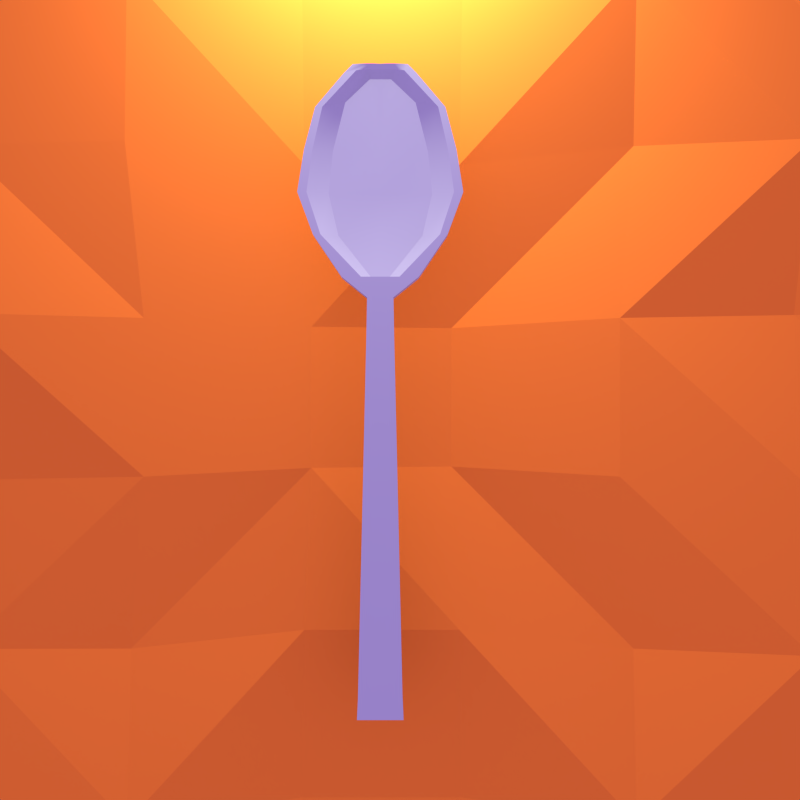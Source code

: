 # Source: RenderSketchGame0611-RyanGreen.blend  (saved by Blender 2.70.0; exported with 4.5.12 LTS)
import bpy
from mathutils import Matrix  # noqa: F401  (used for matrix-valued properties, if any)

bpy.ops.wm.read_factory_settings(use_empty=True)
scene = bpy.context.scene
scene.name = 'Scene'

# ---- collections
col_collection_1 = bpy.data.collections.new('Collection 1'); scene.collection.children.link(col_collection_1)

# ---- materials (node trees are filled in below, after node groups)
mat_material_001 = bpy.data.materials.new('Material.001')
mat_material_001.alpha_threshold = 0.0
mat_material_001.roughness = 0.5
mat_material_001.line_color = (0.0, 0.0, 0.0, 1.0)
mat_material = bpy.data.materials.new('Material')
mat_material.alpha_threshold = 0.0
mat_material.roughness = 0.5
mat_material.line_color = (0.0, 0.0, 0.0, 1.0)

# ---- material node trees
mat_material_001.use_nodes = True; mat_material_001.node_tree.nodes.clear()
_N = mat_material_001.node_tree.nodes; _L = mat_material_001.node_tree.links
n0 = _N.new('ShaderNodeOutputMaterial'); n0.name = 'Material Output'; n0.location = (300, 300)
n1 = _N.new('ShaderNodeBsdfDiffuse'); n1.name = 'Diffuse BSDF'; n1.location = (10, 300)
n1.inputs[0].default_value = (0.8, 0.196, 0.02126, 1.0)
_L.new(n1.outputs[0], n0.inputs[0])
n0.is_active_output = True
mat_material.use_nodes = True; mat_material.node_tree.nodes.clear()
_N = mat_material.node_tree.nodes; _L = mat_material.node_tree.links
n0 = _N.new('ShaderNodeOutputMaterial'); n0.name = 'Material Output'; n0.location = (300, 300)
n1 = _N.new('ShaderNodeBsdfDiffuse'); n1.name = 'Diffuse BSDF'; n1.location = (10, 300)
n1.inputs[0].default_value = (0.4109, 0.4109, 0.4109, 1.0)
_L.new(n1.outputs[0], n0.inputs[0])
n0.is_active_output = True

# ---- world
world_world = bpy.data.worlds.new('World'); scene.world = world_world
world_world.use_nodes = True; world_world.node_tree.nodes.clear()
_N = world_world.node_tree.nodes; _L = world_world.node_tree.links
n0 = _N.new('ShaderNodeOutputWorld'); n0.name = 'World Output'; n0.location = (300, 300)
n1 = _N.new('ShaderNodeBackground'); n1.name = 'Background'; n1.location = (10, 300)
n1.inputs[0].default_value = (0.1447, 0.1003, 0.2738, 1.0)
n1.inputs[1].default_value = 5.0
_L.new(n1.outputs[0], n0.inputs[0])
n0.is_active_output = True
world_world.color = (0.05088, 0.05088, 0.05088)
world_world.use_sun_shadow = False
world_world.sun_shadow_jitter_overblur = 0.0
world_world.cycles.sampling_method = 'MANUAL'
world_world.cycles.sample_map_resolution = 256

# ---- cameras
cam_camera = bpy.data.cameras.new('Camera')
cam_camera.clip_end = 100.0
cam_camera.lens = 35.0
cam_camera.sensor_width = 32.0
cam_camera.sensor_height = 18.0
cam_camera.ortho_scale = 7.314
cam_camera.dof.focus_distance = 0.0

# ---- lights
light_area = bpy.data.lights.new('Area', 'AREA')
light_area.transmission_factor = 0.0
light_area.energy = 785.4
light_area.shadow_buffer_clip_start = 0.5
light_area.shadow_soft_size = 0.1
light_area.shadow_maximum_resolution = 0.006
light_area.use_absolute_resolution = True
light_area.size = 0.1
light_area.size_y = 0.1
light_area.cycles.use_multiple_importance_sampling = False
light_lamp = bpy.data.lights.new('Lamp', 'SUN')
light_lamp.color = (0.2638, 0.5654, 1.0)
light_lamp.transmission_factor = 0.0
light_lamp.cutoff_distance = 30.0
light_lamp.angle = 0.1993
light_lamp.shadow_buffer_clip_start = 1.001
light_lamp.shadow_soft_size = 0.1
light_lamp.shadow_cascade_max_distance = 1000.0
light_lamp.cycles.use_multiple_importance_sampling = False

# ---- meshes
me_plane = bpy.data.meshes.new('Plane')
me_plane.from_pydata([(-1.142, -1.142, 0.0), (1.142, -1.142, 4.373e-05), (-1.142, 1.142, 0.0), (1.142, 1.142, 4.373e-05), (-1.247, 0.8904, 0.0), (-1.377, 0.5901, 2.41e-05), (-1.456, 0.208, 0.004467), (-1.456, -0.208, 0.0), (-1.377, -0.5901, 0.0), (-1.247, -0.8904, 0.0), (1.247, -0.8904, 0.01704), (1.377, -0.5901, 0.01726), (1.456, -0.208, 0.004467), (1.456, 0.208, 0.0), (1.377, 0.5901, 0.01726), (1.247, 0.8904, 0.01704), (-0.9038, -1.265, 0.01151), (-0.5808, -1.355, 0.01825), (-0.2003, -1.402, 0.0), (0.2003, -1.402, 0.0), (0.5808, -1.355, 0.01825), (0.9038, -1.265, 0.01151), (0.9038, 1.265, 0.01151), (0.5808, 1.355, 0.01825), (0.2003, 1.402, 0.0), (-0.2003, 1.402, 0.0), (-0.5808, 1.355, 0.01825), (-0.9038, 1.265, 0.01151), (0.9766, -0.9766, 0.01583), (0.6028, -1.005, 0.06064), (0.1937, -0.9686, 0.009894), (-0.1937, -0.9686, 0.009894), (-0.6028, -1.005, 0.06064), (-0.9766, -0.9766, 0.01473), (1.02, -0.6119, 0.06064), (0.6078, -0.6078, 0.01167), (0.1832, -0.5497, 0.06064), (-0.1832, -0.5497, 0.06064), (-0.6078, -0.6078, 0.01167), (-1.02, -0.6119, 0.0), (0.996, -0.1992, 0.06064), (0.5627, -0.1876, 0.06064), (0.1666, -0.1666, 0.02105), (-0.1666, -0.1666, 0.06064), (-0.5627, -0.1876, 0.06064), (-0.996, -0.1992, 0.01148), (0.996, 0.1992, 0.01148), (0.5627, 0.1876, 0.06064), (0.1666, 0.1666, 0.02105), (-0.1666, 0.1666, 0.06064), (-0.5627, 0.1876, 0.06064), (-0.996, 0.1992, 0.06064), (1.02, 0.6119, 0.06064), (0.6078, 0.6078, 0.01167), (0.1832, 0.5497, 0.06064), (-0.1832, 0.5497, 0.06064), (-0.6078, 0.6078, 0.06064), (-1.02, 0.6119, 0.00973), (0.9766, 0.9766, 0.01583), (0.6028, 1.005, 0.06064), (0.1937, 0.9686, 0.009894), (-0.1937, 0.9686, 0.009894), (-0.6028, 1.005, 0.06064), (-0.9766, 0.9766, 0.01473)], [], [(15, 3, 22), (21, 1, 10), (28, 10, 11), (34, 11, 12), (12, 13, 46), (13, 14, 52), (14, 15, 58), (4, 63, 27), (63, 62, 26), (62, 61, 25), (61, 60, 24), (59, 23, 24), (58, 22, 23), (16, 33, 9), (17, 32, 33), (18, 31, 32), (19, 30, 31), (19, 20, 29), (20, 21, 28), (33, 39, 8), (32, 38, 39), (32, 31, 37), (30, 36, 37), (29, 35, 36), (29, 28, 34), (39, 45, 7), (39, 38, 44), (38, 37, 43), (36, 42, 43), (35, 41, 42), (34, 40, 41), (45, 51, 6), (44, 50, 51), (43, 49, 50), (42, 48, 49), (41, 47, 48), (40, 46, 47), (6, 51, 57), (50, 56, 57), (49, 55, 56), (49, 48, 54), (48, 47, 53), (47, 46, 52), (5, 57, 63), (57, 56, 62), (55, 61, 62), (54, 60, 61), (54, 53, 59), (52, 58, 59), (58, 15, 22), (28, 21, 10), (34, 28, 11), (40, 34, 12), (40, 12, 46), (46, 13, 52), (52, 14, 58), (2, 4, 27), (27, 63, 26), (26, 62, 25), (25, 61, 24), (60, 59, 24), (59, 58, 23), (0, 16, 9), (16, 17, 33), (17, 18, 32), (18, 19, 31), (30, 19, 29), (29, 20, 28), (9, 33, 8), (33, 32, 39), (38, 32, 37), (31, 30, 37), (30, 29, 36), (35, 29, 34), (8, 39, 7), (45, 39, 44), (44, 38, 43), (37, 36, 43), (36, 35, 42), (35, 34, 41), (7, 45, 6), (45, 44, 51), (44, 43, 50), (43, 42, 49), (42, 41, 48), (41, 40, 47), (5, 6, 57), (51, 50, 57), (50, 49, 56), (55, 49, 54), (54, 48, 53), (53, 47, 52), (4, 5, 63), (63, 57, 62), (56, 55, 62), (55, 54, 61), (60, 54, 59), (53, 52, 59)])
_k = set([(0, 9), (0, 16), (1, 10), (1, 21), (2, 4), (2, 27), (3, 15), (3, 22), (4, 5), (4, 27), (4, 63), (5, 6), (5, 57), (5, 63), (6, 7), (6, 45), (6, 51), (6, 57), (7, 8), (7, 39), (7, 45), (8, 9), (8, 33), (8, 39), (9, 16), (9, 33), (10, 11), (10, 21), (10, 28), (11, 12), (11, 28), (11, 34), (12, 13), (12, 34), (12, 40), (12, 46), (13, 14), (13, 46), (13, 52), (14, 15), (14, 52), (14, 58), (15, 22), (15, 58), (16, 17), (16, 33), (17, 18), (17, 32), (17, 33), (18, 19), (18, 31), (18, 32), (19, 20), (19, 29), (19, 30), (19, 31), (20, 21), (20, 28), (20, 29), (21, 28), (22, 23), (22, 58), (23, 24), (23, 58), (23, 59), (24, 25), (24, 59), (24, 60), (24, 61), (25, 26), (25, 61), (25, 62), (26, 27), (26, 62), (26, 63), (27, 63), (28, 29), (28, 34), (29, 30), (29, 34), (29, 35), (29, 36), (30, 31), (30, 36), (30, 37), (31, 32), (31, 37), (32, 33), (32, 37), (32, 38), (32, 39), (33, 39), (34, 35), (34, 40), (34, 41), (35, 36), (35, 41), (35, 42), (36, 37), (36, 42), (36, 43), (37, 38), (37, 43), (38, 39), (38, 43), (38, 44), (39, 44), (39, 45), (40, 41), (40, 46), (40, 47), (41, 42), (41, 47), (41, 48), (42, 43), (42, 48), (42, 49), (43, 44), (43, 49), (43, 50), (44, 45), (44, 50), (44, 51), (45, 51), (46, 47), (46, 52), (47, 48), (47, 52), (47, 53), (48, 49), (48, 53), (48, 54), (49, 50), (49, 54), (49, 55), (49, 56), (50, 51), (50, 56), (50, 57), (51, 57), (52, 53), (52, 58), (52, 59), (53, 54), (53, 59), (54, 55), (54, 59), (54, 60), (54, 61), (55, 56), (55, 61), (55, 62), (56, 57), (56, 62), (57, 62), (57, 63), (58, 59), (59, 60), (60, 61), (61, 62), (62, 63)])
me_plane.attributes.new('sharp_edge', 'BOOLEAN', 'EDGE').data.foreach_set('value', [ (min(e.vertices), max(e.vertices)) in _k for e in me_plane.edges])
me_plane.materials.append(mat_material_001)
me_plane.use_remesh_preserve_volume = False
me_plane.use_remesh_preserve_attributes = False
me_plane.use_mirror_vertex_groups = False
me_plane.update()
me_cube = bpy.data.meshes.new('Cube')
me_cube.from_pydata([(0.2816, 1.001, -1.0), (0.2376, -0.9713, -1.0), (-0.2376, -0.9713, -1.0), (-0.2816, 1.001, -1.0), (0.2816, 1.001, 1.003), (0.2376, -0.9713, 1.0), (-0.2376, -0.9713, 1.0), (-0.2816, 1.001, 1.003), (0.3946, 0.362, -1.0), (0.1346, 0.2999, -1.0), (-0.1346, 0.2999, -1.0), (-0.3946, 0.362, -1.0), (0.3946, 0.362, 1.0), (0.1346, 0.2999, 1.0), (-0.1346, 0.2999, 1.0), (-0.3946, 0.362, 1.0), (-0.6869, 0.4896, -1.0), (-0.8467, 0.6172, -1.0), (-0.7777, 0.7448, -1.0), (-0.6647, 0.8724, -1.0), (-0.6869, 0.4896, 1.0), (-0.8467, 0.6172, 1.0), (-0.7777, 0.7448, 1.0), (-0.6647, 0.8724, 1.0), (0.6869, 0.4896, -1.0), (0.8467, 0.6172, -1.0), (0.7777, 0.7448, -1.0), (0.6647, 0.8724, -1.0), (0.6869, 0.4896, 1.0), (0.8467, 0.6172, 1.0), (0.7777, 0.7448, 1.0), (0.6647, 0.8724, 1.0), (0.1408, 1.003, -0.9998), (2.086e-07, 1.002, -1.0), (-0.1408, 1.003, -0.9998), (0.1188, -0.9713, -1.0), (-1.49e-07, -0.9713, -1.0), (-0.1188, -0.9713, -1.0), (0.1408, 1.003, 1.039), (2.384e-07, 1.002, 1.01), (-0.1408, 1.003, 1.039), (0.1188, -0.9713, 1.0), (-2.757e-07, -0.9713, 1.0), (-0.1188, -0.9713, 1.0), (-0.1973, 0.362, 1.0), (9.037e-08, 0.362, 1.0), (0.1973, 0.362, 1.0), (-0.06728, 0.2999, 1.0), (-1.027e-07, 0.2999, 1.0), (0.06728, 0.2999, 1.0), (-0.5907, 0.8728, 1.0), (0.5907, 0.8728, 1.0), (-0.6911, 0.7448, 1.0), (2.171e-07, 0.7474, -0.6765), (0.6911, 0.7448, 1.0), (-0.7525, 0.6172, 1.0), (2.308e-07, 0.6172, -0.6765), (0.7525, 0.6172, 1.0), (-0.6105, 0.4896, 1.0), (1.595e-07, 0.4896, -0.04007), (0.6105, 0.4896, 1.0), (0.07041, 1.003, -1.0), (0.05939, -0.9713, -1.0), (0.07041, 1.003, 1.033), (0.05939, -0.9713, 1.0), (0.09866, 0.362, 1.0), (0.03364, 0.2999, 1.0), (0.3622, 0.8936, -0.04007), (0.4895, 0.7448, -0.04007), (0.533, 0.6172, -0.04007), (0.4324, 0.4896, -0.04007), (-0.05939, -0.9713, -1.0), (-0.07041, 1.003, -1.0), (-0.07041, 1.003, 1.033), (-0.05939, -0.9713, 1.0), (-0.09866, 0.362, 1.0), (-0.03364, 0.2999, 1.0), (-0.3622, 0.8936, -0.04007), (-0.4895, 0.7448, -0.04007), (-0.533, 0.6172, -0.04007), (-0.4324, 0.4896, -0.04007), (-0.3703, 0.9748, -1.0), (-0.3703, 0.9747, 1.0), (0.3703, 0.9748, -1.0), (0.3703, 0.9747, 1.0), (0.2449, 0.9822, 1.024), (-0.2449, 0.9822, 1.024), (0.1509, 0.9862, 0.8833), (-0.1509, 0.9862, 0.8833), (0.1412, 0.1867, -1.0), (0.2274, -0.9083, -1.0), (0.1412, 0.1867, 1.0), (0.2274, -0.9083, 1.0), (-0.1412, 0.1867, -1.0), (-0.2274, -0.9083, -1.0), (-0.1412, 0.1867, 1.0), (-0.2274, -0.9083, 1.0), (0.07058, 0.1867, 1.0), (0.1137, -0.9083, 1.0), (-1.431e-07, 0.1867, 1.0), (-2.136e-07, -0.9083, 1.0), (-0.07058, 0.1867, 1.0), (-0.1137, -0.9083, 1.0), (0.03529, 0.1867, 1.0), (0.05685, -0.9083, 1.0), (-0.03529, 0.1867, 1.0), (-0.05685, -0.9083, 1.0), (0.2206, -0.8219, -1.0), (0.2206, -0.8219, 1.0), (-0.2206, -0.8219, -1.0), (-0.2206, -0.8219, 1.0), (0.1103, -0.8219, 1.0), (-2.08e-07, -0.8219, 1.0), (-0.1103, -0.8219, 1.0), (0.05515, -0.8219, 1.0), (-0.05515, -0.8219, 1.0), (0.2134, -0.7308, -1.0), (0.2134, -0.7308, 1.0), (-0.2134, -0.7308, -1.0), (-0.2134, -0.7308, 1.0), (0.1067, -0.7308, 1.0), (-2.022e-07, -0.7308, 1.0), (-0.1067, -0.7308, 1.0), (0.05335, -0.7308, 1.0), (-0.05336, -0.7308, 1.0), (0.1098, 0.9641, -0.04007), (-0.1097, 0.9641, -0.04007), (4.665e-07, 0.9325, -0.1477), (-0.1098, 0.9866, 0.8833), (0.1098, 0.9866, 0.8833), (2.625e-07, 0.9945, 0.9492)], [], [(4, 0, 32, 38), (102, 96, 6, 43), (90, 92, 5, 1), (37, 43, 6, 2), (81, 82, 7, 3), (40, 34, 3, 7), (92, 98, 41, 5), (71, 74, 43, 37), (58, 20, 15, 44), (44, 15, 14, 47), (24, 28, 12, 8), (8, 12, 13, 9), (93, 95, 14, 10), (10, 14, 15, 11), (11, 15, 20, 16), (16, 20, 21, 17), (17, 21, 22, 18), (18, 22, 23, 19), (62, 64, 42, 36), (1, 5, 41, 35), (106, 102, 43, 74), (104, 100, 42, 64), (86, 82, 23, 50), (50, 23, 22, 52), (52, 22, 21, 55), (55, 21, 20, 58), (83, 84, 31, 27), (27, 31, 30, 26), (26, 30, 29, 25), (25, 29, 28, 24), (63, 61, 33, 39), (73, 72, 34, 40), (28, 60, 46, 12), (70, 59, 45, 65), (80, 58, 44, 75), (12, 46, 49, 13), (65, 45, 48, 66), (75, 44, 47, 76), (84, 85, 51, 31), (128, 88, 77, 126), (88, 86, 50, 77), (31, 51, 54, 30), (127, 126, 77, 78, 53), (77, 50, 52, 78), (30, 54, 57, 29), (68, 53, 56, 69), (78, 52, 55, 79), (29, 57, 60, 28), (69, 56, 59, 70), (79, 55, 58, 80), (35, 41, 64, 62), (98, 104, 64, 41), (38, 32, 61, 63), (60, 70, 65, 46), (46, 65, 66, 49), (85, 87, 67, 51), (51, 67, 68, 54), (54, 68, 69, 57), (57, 69, 70, 60), (36, 42, 74, 71), (100, 106, 74, 42), (39, 33, 72, 73), (59, 80, 75, 45), (45, 75, 76, 48), (67, 125, 127, 53, 68), (39, 73, 88, 128, 130), (53, 78, 79, 56), (56, 79, 80, 59), (19, 23, 82, 81), (40, 7, 82, 86), (0, 4, 84, 83), (4, 38, 85, 84), (73, 40, 86, 88), (38, 63, 87, 85), (63, 39, 130, 129, 87), (47, 14, 95, 101), (113, 110, 96, 102), (9, 13, 91, 89), (107, 108, 92, 90), (13, 49, 97, 91), (108, 111, 98, 92), (2, 6, 96, 94), (118, 119, 95, 93), (76, 47, 101, 105), (115, 113, 102, 106), (66, 48, 99, 103), (114, 112, 100, 104), (49, 66, 103, 97), (111, 114, 104, 98), (48, 76, 105, 99), (112, 115, 106, 100), (122, 119, 110, 113), (116, 117, 108, 107), (117, 120, 111, 108), (94, 96, 110, 109), (124, 122, 113, 115), (123, 121, 112, 114), (120, 123, 114, 111), (121, 124, 115, 112), (109, 110, 119, 118), (101, 95, 119, 122), (89, 91, 117, 116), (91, 97, 120, 117), (105, 101, 122, 124), (103, 99, 121, 123), (97, 103, 123, 120), (99, 105, 124, 121), (125, 126, 127), (128, 129, 130), (128, 126, 125, 129), (87, 129, 125, 67)])
me_cube.polygons.foreach_set('use_smooth', [True] * 111)
_k = set([(0, 4), (0, 32), (0, 83), (1, 5), (1, 35), (1, 90), (2, 6), (2, 37), (2, 94), (3, 7), (3, 34), (3, 81), (4, 38), (4, 84), (5, 41), (5, 92), (6, 43), (6, 96), (7, 40), (7, 82), (8, 9), (8, 12), (8, 24), (9, 13), (9, 89), (10, 11), (10, 14), (10, 93), (11, 15), (11, 16), (12, 13), (12, 28), (12, 46), (13, 49), (13, 91), (14, 15), (14, 47), (14, 95), (15, 20), (15, 44), (16, 17), (16, 20), (17, 18), (17, 21), (18, 19), (18, 22), (19, 23), (19, 81), (20, 21), (20, 58), (21, 22), (21, 55), (22, 23), (22, 52), (23, 50), (23, 82), (24, 25), (24, 28), (25, 26), (25, 29), (26, 27), (26, 30), (27, 31), (27, 83), (28, 29), (28, 60), (29, 30), (29, 57), (30, 31), (30, 54), (31, 51), (31, 84), (32, 38), (32, 61), (33, 39), (33, 61), (33, 72), (34, 40), (34, 72), (35, 41), (35, 62), (36, 42), (36, 62), (36, 71), (37, 43), (37, 71), (38, 63), (39, 63), (39, 73), (40, 73), (41, 64), (41, 98), (42, 64), (42, 74), (42, 100), (43, 74), (43, 102), (44, 47), (44, 58), (44, 75), (45, 48), (45, 59), (45, 65), (45, 75), (46, 49), (46, 60), (46, 65), (47, 76), (47, 101), (48, 66), (48, 76), (48, 99), (49, 66), (49, 97), (50, 52), (50, 86), (51, 54), (51, 85), (52, 55), (54, 57), (55, 58), (57, 60), (61, 63), (62, 64), (64, 104), (65, 66), (65, 70), (66, 103), (67, 68), (67, 125), (68, 69), (69, 70), (71, 74), (72, 73), (74, 106), (75, 76), (75, 80), (76, 105), (77, 78), (77, 126), (78, 79), (79, 80), (85, 87), (86, 88), (87, 129), (88, 128), (89, 116), (90, 107), (91, 117), (92, 108), (93, 118), (94, 109), (95, 119), (96, 110), (97, 120), (98, 111), (99, 121), (100, 112), (101, 122), (102, 113), (103, 123), (104, 114), (105, 124), (106, 115), (107, 116), (108, 117), (109, 118), (110, 119), (111, 120), (112, 121), (113, 122), (114, 123), (115, 124), (125, 126), (128, 129)])
me_cube.attributes.new('sharp_edge', 'BOOLEAN', 'EDGE').data.foreach_set('value', [ (min(e.vertices), max(e.vertices)) in _k for e in me_cube.edges])
me_cube.materials.append(mat_material)
me_cube.use_remesh_preserve_volume = False
me_cube.use_remesh_preserve_attributes = False
me_cube.use_mirror_vertex_groups = False
me_cube.update()

# ---- objects
ob_area = bpy.data.objects.new('Area', light_area)
ob_plane = bpy.data.objects.new('Plane', me_plane)
ob_cube = bpy.data.objects.new('Cube', me_cube)
ob_lamp = bpy.data.objects.new('Lamp', light_lamp)
ob_camera = bpy.data.objects.new('Camera', cam_camera)

# ---- transforms, parenting, visibility, modifiers, constraints
ob_area.location = (0.0, 7.262, 1.607)
ob_area.rotation_euler = (-1.177, -0.0, 0.0)
ob_area.lineart.crease_threshold = 0.0
ob_plane.location = (0.0, 0.0, 0.0)
ob_plane.scale = (4.698, 4.698, 4.698)
ob_plane.lineart.crease_threshold = 0.0
_m = ob_plane.modifiers.new('EdgeSplit', 'EDGE_SPLIT')
_m.use_edge_angle = False
ob_cube.location = (0.0, 0.0, 1.0)
ob_cube.scale = (1.0, 3.391, 0.07991)
ob_cube.lock_rotations_4d = False
ob_cube.empty_display_type = 'ARROWS'
ob_cube.visible_shadow = False
ob_cube.lineart.crease_threshold = 0.0
_m = ob_cube.modifiers.new('EdgeSplit', 'EDGE_SPLIT')
_m.use_edge_angle = False
ob_lamp.location = (4.076, 1.005, 5.904)
ob_lamp.rotation_euler = (0.6503, 0.05522, 1.866)
ob_lamp.lock_rotations_4d = False
ob_lamp.empty_display_type = 'ARROWS'
ob_lamp.color = (0.0, 0.0, 0.0, 0.0)
ob_lamp.hide_viewport = True
ob_lamp.hide_render = True
ob_lamp.lineart.crease_threshold = 0.0
ob_camera.location = (0.2016, -0.03001, 10.0)
ob_camera.lock_rotations_4d = False
ob_camera.empty_display_type = 'ARROWS'
ob_camera.color = (0.0, 0.0, 0.0, 0.0)
ob_camera.display_type = 'WIRE'
ob_camera.lineart.crease_threshold = 0.0

# ---- collection membership
col_collection_1.objects.link(ob_area)
col_collection_1.objects.link(ob_plane)
col_collection_1.objects.link(ob_cube)
col_collection_1.objects.link(ob_lamp)
col_collection_1.objects.link(ob_camera)

# ---- scene / render settings (as saved in the file)
scene.camera = ob_camera
scene.frame_start = 1; scene.frame_end = 250; scene.frame_set(1)
scene.render.engine = 'CYCLES'
scene.render.image_settings.color_depth = '16'
scene.render.resolution_x = 1080
scene.render.dither_intensity = 0.0
scene.cycles.use_denoising = False
scene.cycles.samples = 500
scene.cycles.sampling_pattern = 'TABULATED_SOBOL'
scene.cycles.light_sampling_threshold = 0.0
scene.cycles.use_adaptive_sampling = False
scene.cycles.use_light_tree = False
scene.cycles.blur_glossy = 0.0
scene.cycles.volume_bounces = 1
scene.cycles.pixel_filter_type = 'GAUSSIAN'
scene.cycles.sample_clamp_indirect = 0.0
scene.view_settings.view_transform = 'Standard'
bpy.context.view_layer.update()
